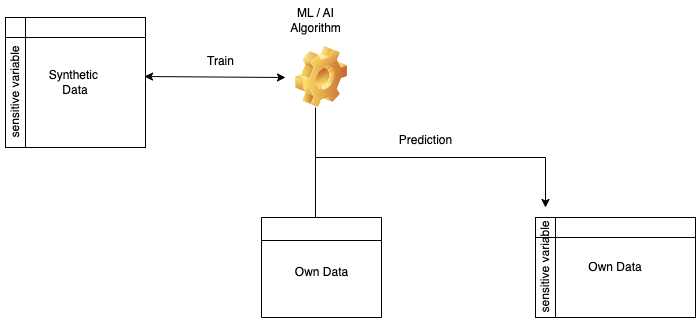

The diagram above was exported from draw.io. Its source (the exported page's mxGraphModel, read from the mxfile embedded in the PNG):
<mxGraphModel dx="1114" dy="999" grid="1" gridSize="10" guides="1" tooltips="1" connect="1" arrows="1" fold="1" page="1" pageScale="1" pageWidth="827" pageHeight="1169" math="0" shadow="0">
  <root>
    <mxCell id="0" />
    <mxCell id="1" parent="0" />
    <mxCell id="1nSi-OWeF0rfWXdsxfiE-1" value="Synthetic&amp;nbsp;&lt;div&gt;Data&lt;/div&gt;" style="shape=internalStorage;whiteSpace=wrap;html=1;backgroundOutline=1;" vertex="1" parent="1">
      <mxGeometry x="80" y="200" width="140" height="130" as="geometry" />
    </mxCell>
    <mxCell id="1nSi-OWeF0rfWXdsxfiE-2" value="" style="shape=image;html=1;verticalLabelPosition=bottom;verticalAlign=top;imageAspect=1;aspect=fixed;image=img/clipart/Gear_128x128.png" vertex="1" parent="1">
      <mxGeometry x="370" y="229" width="52" height="61" as="geometry" />
    </mxCell>
    <mxCell id="1nSi-OWeF0rfWXdsxfiE-3" value="sensitive variable" style="text;html=1;align=center;verticalAlign=middle;resizable=0;points=[];autosize=1;strokeColor=none;fillColor=none;rotation=270;" vertex="1" parent="1">
      <mxGeometry x="30" y="260" width="120" height="30" as="geometry" />
    </mxCell>
    <mxCell id="1nSi-OWeF0rfWXdsxfiE-6" value="" style="endArrow=classic;startArrow=classic;html=1;rounded=0;exitX=0.993;exitY=0.454;exitDx=0;exitDy=0;exitPerimeter=0;" edge="1" parent="1" source="1nSi-OWeF0rfWXdsxfiE-1">
      <mxGeometry width="50" height="50" relative="1" as="geometry">
        <mxPoint x="390" y="540" as="sourcePoint" />
        <mxPoint x="360" y="260" as="targetPoint" />
      </mxGeometry>
    </mxCell>
    <mxCell id="1nSi-OWeF0rfWXdsxfiE-8" value="" style="swimlane;whiteSpace=wrap;html=1;" vertex="1" parent="1">
      <mxGeometry x="336" y="400" width="120" height="100" as="geometry" />
    </mxCell>
    <mxCell id="1nSi-OWeF0rfWXdsxfiE-9" value="Own Data" style="text;html=1;align=center;verticalAlign=middle;resizable=0;points=[];autosize=1;strokeColor=none;fillColor=none;" vertex="1" parent="1nSi-OWeF0rfWXdsxfiE-8">
      <mxGeometry x="20" y="40" width="80" height="30" as="geometry" />
    </mxCell>
    <mxCell id="1nSi-OWeF0rfWXdsxfiE-13" value="Own Data" style="shape=internalStorage;whiteSpace=wrap;html=1;backgroundOutline=1;" vertex="1" parent="1">
      <mxGeometry x="610" y="400" width="160" height="100" as="geometry" />
    </mxCell>
    <mxCell id="1nSi-OWeF0rfWXdsxfiE-14" value="sensitive variable" style="text;html=1;align=center;verticalAlign=middle;resizable=0;points=[];autosize=1;strokeColor=none;fillColor=none;rotation=270;" vertex="1" parent="1">
      <mxGeometry x="560" y="435" width="120" height="30" as="geometry" />
    </mxCell>
    <mxCell id="1nSi-OWeF0rfWXdsxfiE-15" value="" style="endArrow=none;html=1;rounded=0;entryX=0.385;entryY=1;entryDx=0;entryDy=0;entryPerimeter=0;" edge="1" parent="1" target="1nSi-OWeF0rfWXdsxfiE-2">
      <mxGeometry width="50" height="50" relative="1" as="geometry">
        <mxPoint x="390" y="400" as="sourcePoint" />
        <mxPoint x="440" y="490" as="targetPoint" />
      </mxGeometry>
    </mxCell>
    <mxCell id="1nSi-OWeF0rfWXdsxfiE-16" value="" style="endArrow=none;html=1;rounded=0;" edge="1" parent="1">
      <mxGeometry width="50" height="50" relative="1" as="geometry">
        <mxPoint x="390" y="340" as="sourcePoint" />
        <mxPoint x="620" y="340" as="targetPoint" />
      </mxGeometry>
    </mxCell>
    <mxCell id="1nSi-OWeF0rfWXdsxfiE-17" value="" style="endArrow=classic;html=1;rounded=0;" edge="1" parent="1" target="1nSi-OWeF0rfWXdsxfiE-14">
      <mxGeometry width="50" height="50" relative="1" as="geometry">
        <mxPoint x="620" y="340" as="sourcePoint" />
        <mxPoint x="440" y="490" as="targetPoint" />
      </mxGeometry>
    </mxCell>
    <mxCell id="1nSi-OWeF0rfWXdsxfiE-18" value="Train" style="text;html=1;align=center;verticalAlign=middle;resizable=0;points=[];autosize=1;strokeColor=none;fillColor=none;" vertex="1" parent="1">
      <mxGeometry x="270" y="229" width="50" height="30" as="geometry" />
    </mxCell>
    <mxCell id="1nSi-OWeF0rfWXdsxfiE-19" value="ML / AI&lt;div&gt;Algorithm&lt;/div&gt;" style="text;html=1;align=center;verticalAlign=middle;resizable=0;points=[];autosize=1;strokeColor=none;fillColor=none;" vertex="1" parent="1">
      <mxGeometry x="355" y="183" width="70" height="40" as="geometry" />
    </mxCell>
    <mxCell id="1nSi-OWeF0rfWXdsxfiE-20" value="Prediction" style="text;html=1;align=center;verticalAlign=middle;resizable=0;points=[];autosize=1;strokeColor=none;fillColor=none;" vertex="1" parent="1">
      <mxGeometry x="460" y="308" width="80" height="30" as="geometry" />
    </mxCell>
  </root>
</mxGraphModel>